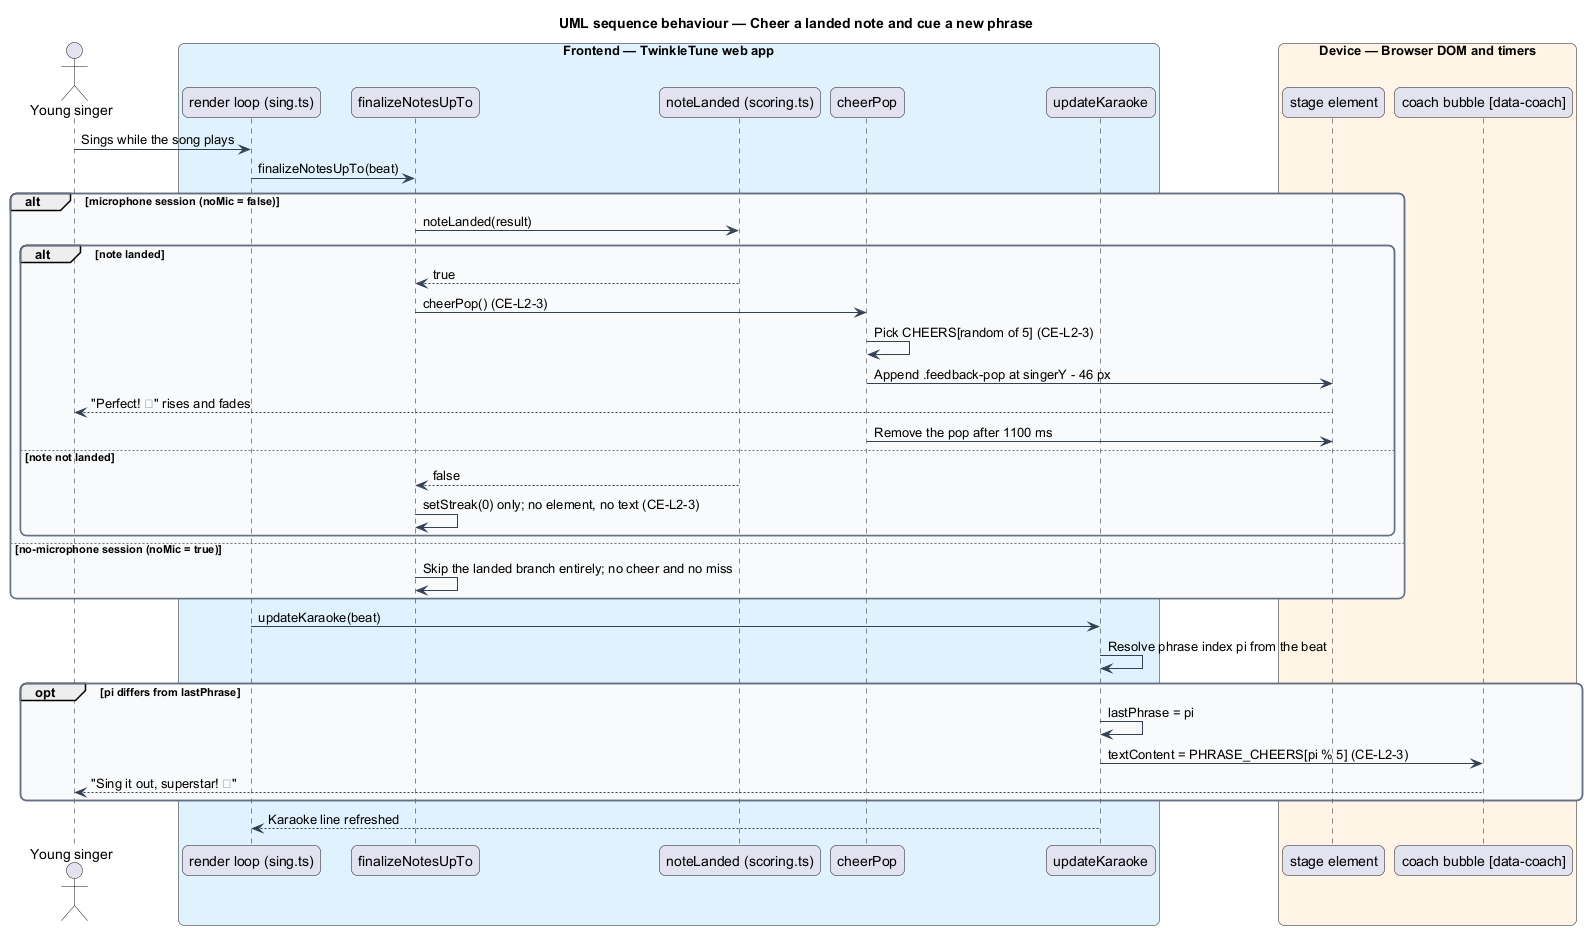

The diagram above was rendered by PlantUML. Its source (embedded in the PNG):
@startuml
title UML sequence behaviour — Cheer a landed note and cue a new phrase
skinparam backgroundColor #FFFFFF
skinparam shadowing false
skinparam roundcorner 12
skinparam defaultFontName Arial
skinparam ArrowColor #344054
skinparam rectangle {
  BorderColor #344054
  FontColor #101828
}
skinparam package {
  BorderColor #667085
  FontColor #101828
  BackgroundColor #F9FAFB
}
actor "Young singer" as child
box "Frontend — TwinkleTune web app" #E0F2FE
  participant "render loop (sing.ts)" as loop
  participant "finalizeNotesUpTo" as finalize
  participant "noteLanded (scoring.ts)" as scoring
  participant "cheerPop" as pop
  participant "updateKaraoke" as karaoke
end box
box "Device — Browser DOM and timers" #FFF4E5
  participant "stage element" as stage
  participant "coach bubble [data-coach]" as coach
end box

child -> loop : Sings while the song plays
loop -> finalize : finalizeNotesUpTo(beat)

alt microphone session (noMic = false)
  finalize -> scoring : noteLanded(result)
  alt note landed
    scoring --> finalize : true
    finalize -> pop : cheerPop() (CE-L2-3)
    pop -> pop : Pick CHEERS[random of 5] (CE-L2-3)
    pop -> stage : Append .feedback-pop at singerY - 46 px
    stage --> child : "Perfect! ✨" rises and fades
    pop -> stage : Remove the pop after 1100 ms
  else note not landed
    scoring --> finalize : false
    finalize -> finalize : setStreak(0) only; no element, no text (CE-L2-3)
  end
else no-microphone session (noMic = true)
  finalize -> finalize : Skip the landed branch entirely; no cheer and no miss
end

loop -> karaoke : updateKaraoke(beat)
karaoke -> karaoke : Resolve phrase index pi from the beat
opt pi differs from lastPhrase
  karaoke -> karaoke : lastPhrase = pi
  karaoke -> coach : textContent = PHRASE_CHEERS[pi % 5] (CE-L2-3)
  coach --> child : "Sing it out, superstar! ⭐"
end
karaoke --> loop : Karaoke line refreshed
@enduml